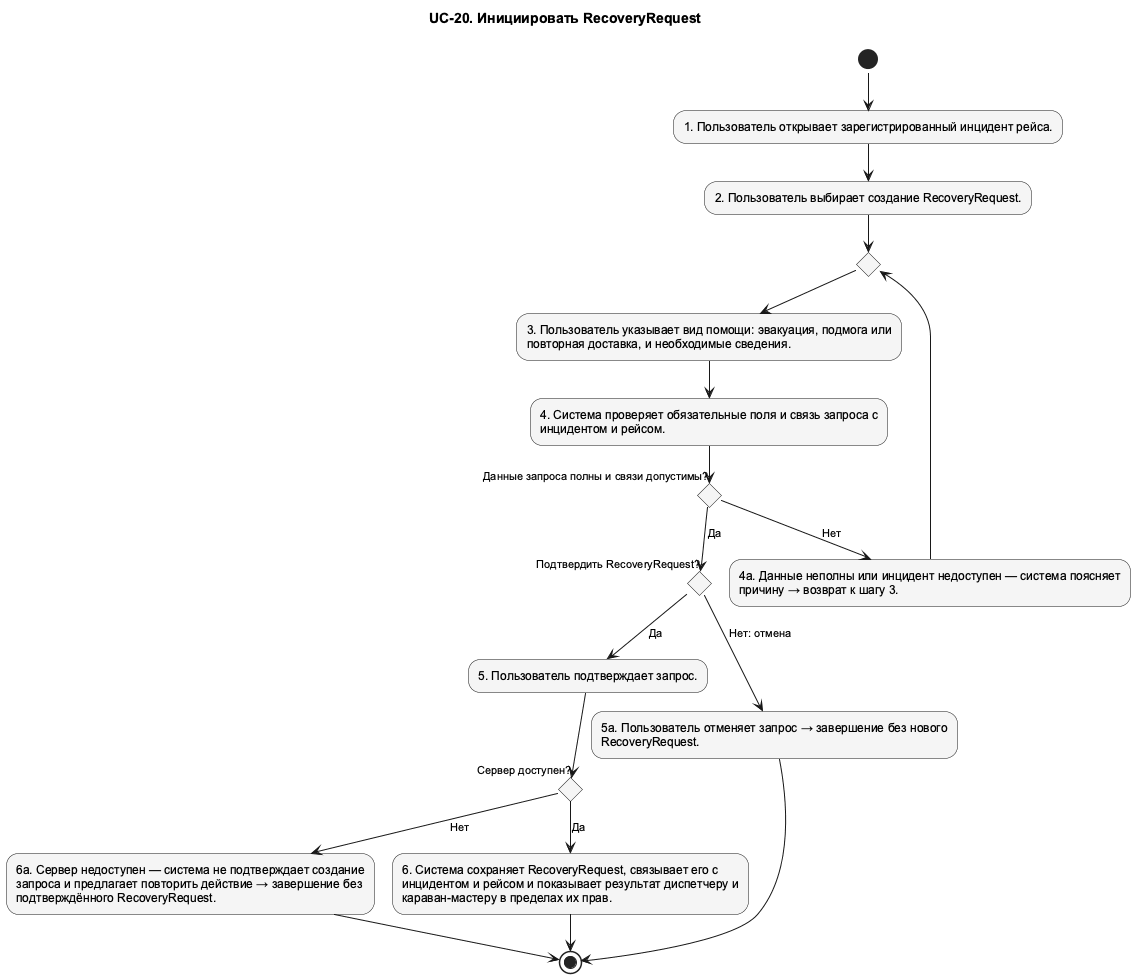

The diagram above was rendered by PlantUML. Its source (embedded in the PNG):
@startuml UC_20_Activity
!pragma layout smetana
skinparam shadowing false
skinparam defaultFontName Arial
skinparam defaultFontSize 12
skinparam backgroundColor white
skinparam nodesep 75
skinparam ranksep 100
skinparam ArrowFontSize 11
skinparam usecaseBackgroundColor #F5F5F5
skinparam activityBackgroundColor #F5F5F5
top to bottom direction
title UC-20. Инициировать RecoveryRequest

' edge:e001
(*) --> "1. Пользователь открывает зарегистрированный инцидент рейса." as n002
' edge:e002
n002 --> "2. Пользователь выбирает создание RecoveryRequest." as n003
' edge:e003
n003 --> if "" as n015 then
endif
' edge:e017
n015 --> "3. Пользователь указывает вид помощи: эвакуация, подмога или\nповторная доставка, и необходимые сведения." as n004
' edge:e004
n004 --> "4. Система проверяет обязательные поля и связь запроса с\nинцидентом и рейсом." as n005
' edge:e006
n005 --> if "Данные запроса полны и связи допустимы?" as n009 then
endif
' edge:e007
n009 -->[Нет] "4а. Данные неполны или инцидент недоступен — система поясняет\nпричину → возврат к шагу 3." as n010
' edge:e008
n010 --> n015
' edge:e009
n009 -->[Да] if "Подтвердить RecoveryRequest?" as n011 then
endif
' edge:e010
n011 -->[Да] "5. Пользователь подтверждает запрос." as n006
' edge:e013
n006 --> if "Сервер доступен?" as n013 then
endif
' edge:e014
n013 -->[Да] "6. Система сохраняет RecoveryRequest, связывает его с\nинцидентом и рейсом и показывает результат диспетчеру и\nкараван-мастеру в пределах их прав." as n007
' edge:e005
n007 --> (*1)
' edge:e015
n013 -->[Нет] "6а. Сервер недоступен — система не подтверждает создание\nзапроса и предлагает повторить действие → завершение без\nподтверждённого RecoveryRequest." as n014
' edge:e016
n014 --> (*1)
' edge:e011
n011 -->[Нет: отмена] "5а. Пользователь отменяет запрос → завершение без нового\nRecoveryRequest." as n012
' edge:e012
n012 --> (*1)
@enduml